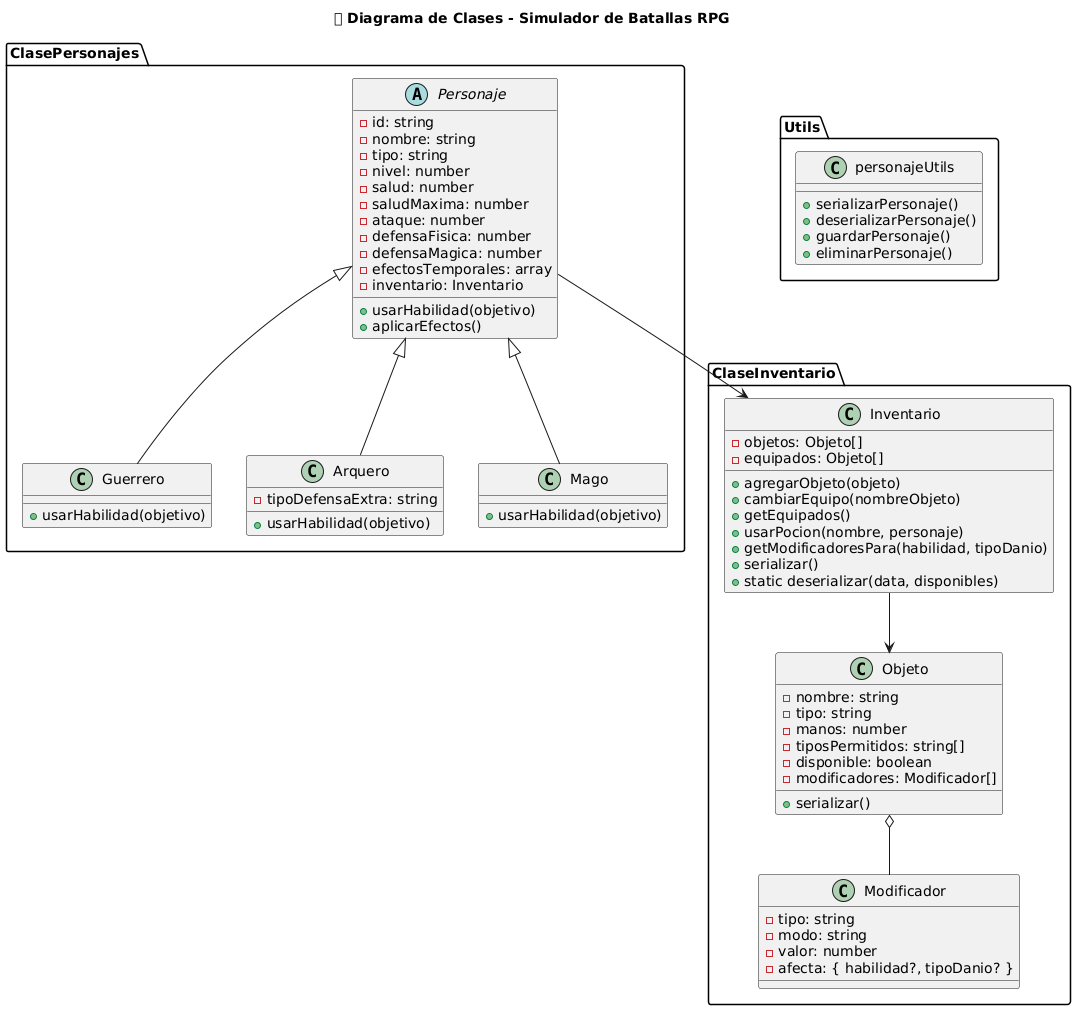

The diagram above was rendered by PlantUML. Its source (embedded in the PNG):
@startuml
title 📦 Diagrama de Clases - Simulador de Batallas RPG

package "ClasePersonajes" {
  abstract class Personaje {
    - id: string
    - nombre: string
    - tipo: string
    - nivel: number
    - salud: number
    - saludMaxima: number
    - ataque: number
    - defensaFisica: number
    - defensaMagica: number
    - efectosTemporales: array
    - inventario: Inventario

    + usarHabilidad(objetivo)
    + aplicarEfectos()
  }

  class Guerrero {
    + usarHabilidad(objetivo)
  }

  class Arquero {
    - tipoDefensaExtra: string
    + usarHabilidad(objetivo)
  }

  class Mago {
    + usarHabilidad(objetivo)
  }

  Personaje <|-- Guerrero
  Personaje <|-- Arquero
  Personaje <|-- Mago
}

package "ClaseInventario" {
  class Inventario {
    - objetos: Objeto[]
    - equipados: Objeto[]

    + agregarObjeto(objeto)
    + cambiarEquipo(nombreObjeto)
    + getEquipados()
    + usarPocion(nombre, personaje)
    + getModificadoresPara(habilidad, tipoDanio)
    + serializar()
    + static deserializar(data, disponibles)
  }

  class Objeto {
    - nombre: string
    - tipo: string
    - manos: number
    - tiposPermitidos: string[]
    - disponible: boolean
    - modificadores: Modificador[]
    + serializar()
  }

  class Modificador {
    - tipo: string
    - modo: string
    - valor: number
    - afecta: { habilidad?, tipoDanio? }
  }

  Objeto o-- Modificador
  Inventario --> Objeto
}

package "Utils" {
  class personajeUtils {
    + serializarPersonaje()
    + deserializarPersonaje()
    + guardarPersonaje()
    + eliminarPersonaje()
  }
}

Personaje --> Inventario
@enduml